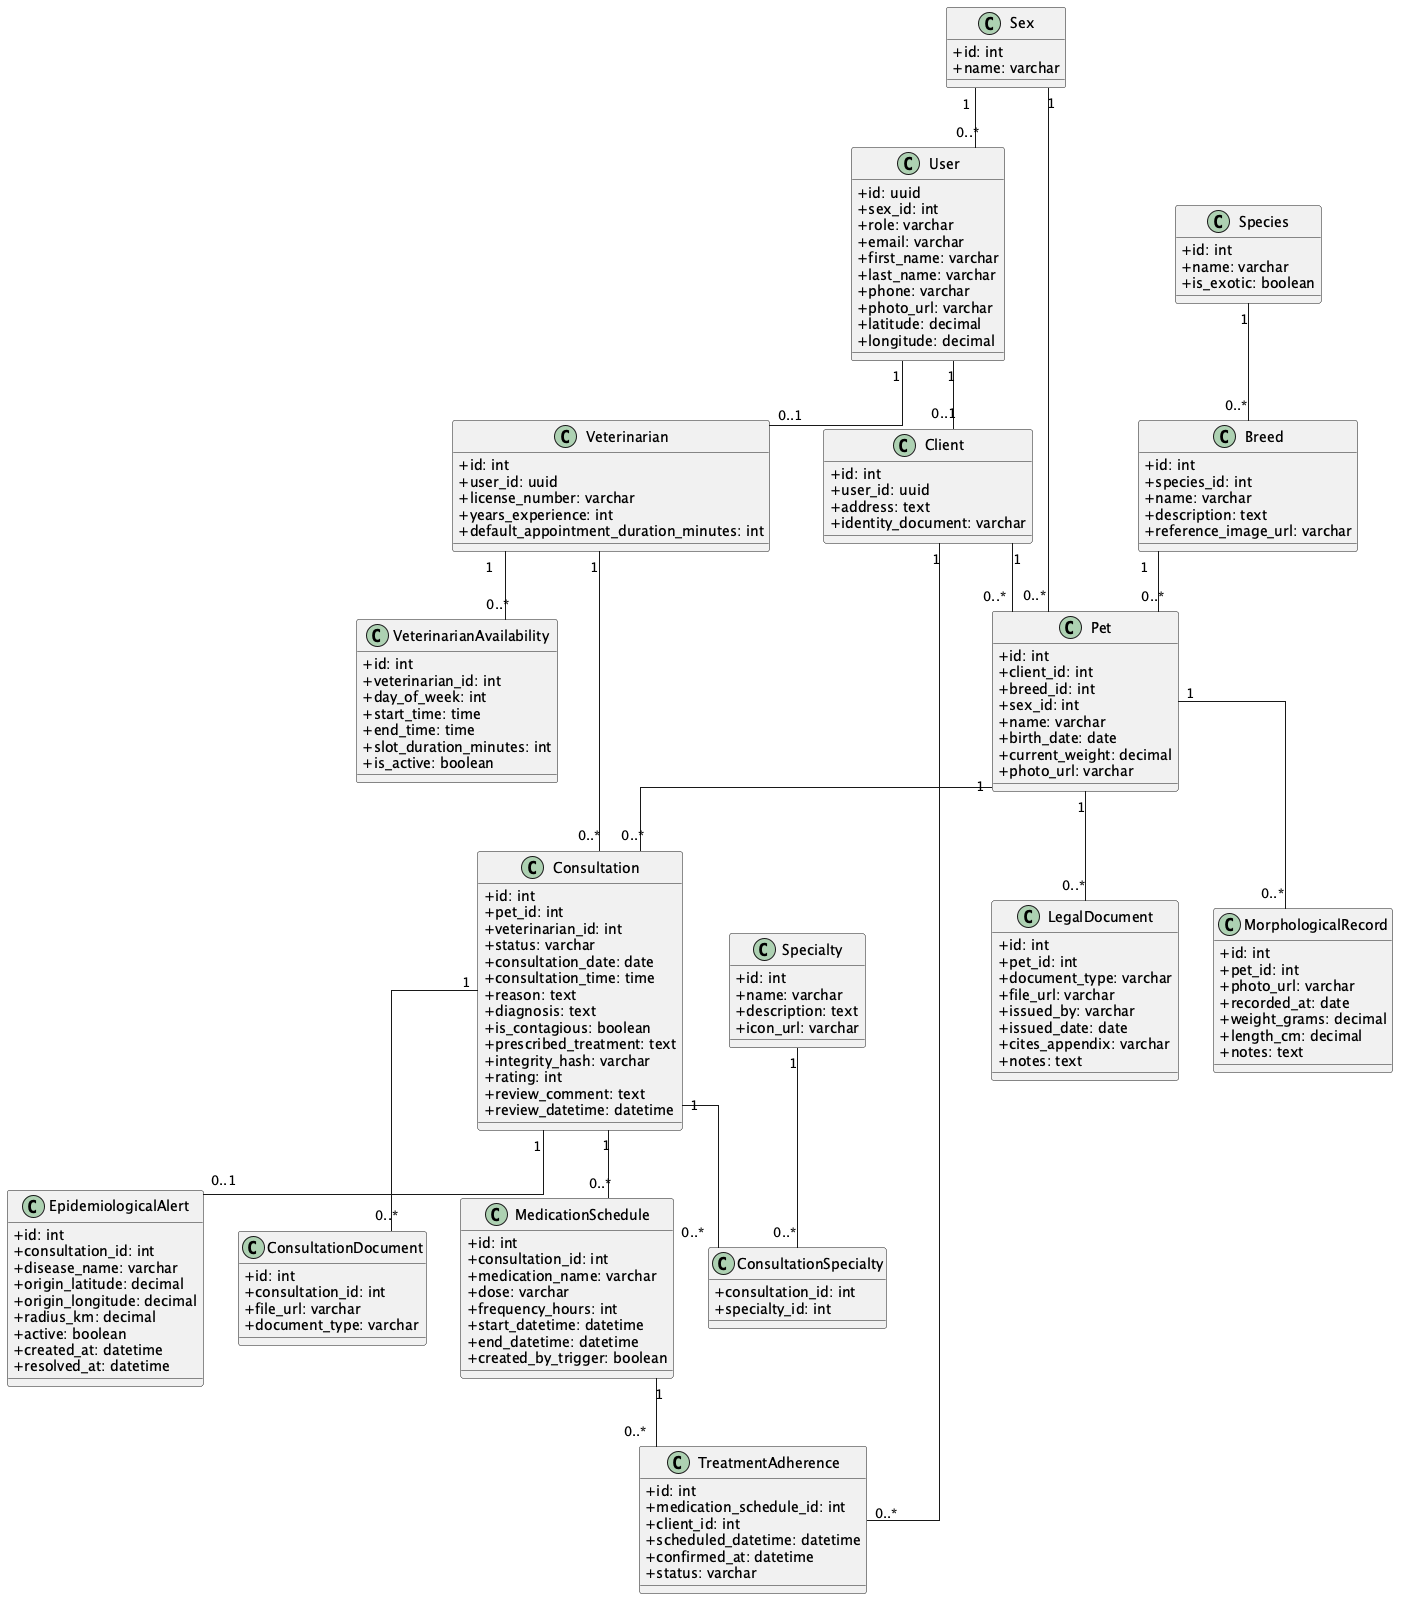

The diagram above was rendered by PlantUML. Its source (embedded in the PNG):
@startuml
' Diagrama de Clases v2 — VetCare (Arquitectura Supabase BaaS)
skinparam classAttributeIconSize 0
skinparam linetype ortho

' ===========================
' AUTENTICACIÓN Y PERFIL
' ===========================

class Sex {
  +id: int
  +name: varchar
}

class User {
  +id: uuid
  +sex_id: int
  +role: varchar
  +email: varchar
  +first_name: varchar
  +last_name: varchar
  +phone: varchar
  +photo_url: varchar
  +latitude: decimal
  +longitude: decimal
}

class Client {
  +id: int
  +user_id: uuid
  +address: text
  +identity_document: varchar
}

class Veterinarian {
  +id: int
  +user_id: uuid
  +license_number: varchar
  +years_experience: int
  +default_appointment_duration_minutes: int
}

' ===========================
' CATÁLOGO DE ANIMALES
' ===========================

class Species {
  +id: int
  +name: varchar
  +is_exotic: boolean
}

class Breed {
  +id: int
  +species_id: int
  +name: varchar
  +description: text
  +reference_image_url: varchar
}

class Pet {
  +id: int
  +client_id: int
  +breed_id: int
  +sex_id: int
  +name: varchar
  +birth_date: date
  +current_weight: decimal
  +photo_url: varchar
}

' ===========================
' MÓDULO DE CONSULTAS
' ===========================

class Specialty {
  +id: int
  +name: varchar
  +description: text
  +icon_url: varchar
}

class Consultation {
  +id: int
  +pet_id: int
  +veterinarian_id: int
  +status: varchar
  +consultation_date: date
  +consultation_time: time
  +reason: text
  +diagnosis: text
  +is_contagious: boolean
  +prescribed_treatment: text
  +integrity_hash: varchar
  +rating: int
  +review_comment: text
  +review_datetime: datetime
}

class ConsultationDocument {
  +id: int
  +consultation_id: int
  +file_url: varchar
  +document_type: varchar
}

class ConsultationSpecialty {
  +consultation_id: int
  +specialty_id: int
}

class VeterinarianAvailability {
  +id: int
  +veterinarian_id: int
  +day_of_week: int
  +start_time: time
  +end_time: time
  +slot_duration_minutes: int
  +is_active: boolean
}

' ===========================
' MÓDULO DE ADHERENCIA (CU11)
' ===========================

class MedicationSchedule {
  +id: int
  +consultation_id: int
  +medication_name: varchar
  +dose: varchar
  +frequency_hours: int
  +start_datetime: datetime
  +end_datetime: datetime
  +created_by_trigger: boolean
}

class TreatmentAdherence {
  +id: int
  +medication_schedule_id: int
  +client_id: int
  +scheduled_datetime: datetime
  +confirmed_at: datetime
  +status: varchar
}

' ===========================
' MÓDULO EPIDEMIOLÓGICO (CU12)
' ===========================

class EpidemiologicalAlert {
  +id: int
  +consultation_id: int
  +disease_name: varchar
  +origin_latitude: decimal
  +origin_longitude: decimal
  +radius_km: decimal
  +active: boolean
  +created_at: datetime
  +resolved_at: datetime
}

' ===========================
' MÓDULO ESPECIES EXÓTICAS (CU04)
' ===========================

class MorphologicalRecord {
  +id: int
  +pet_id: int
  +photo_url: varchar
  +recorded_at: date
  +weight_grams: decimal
  +length_cm: decimal
  +notes: text
}

class LegalDocument {
  +id: int
  +pet_id: int
  +document_type: varchar
  +file_url: varchar
  +issued_by: varchar
  +issued_date: date
  +cites_appendix: varchar
  +notes: text
}

' ===========================
' RELACIONES
' ===========================

' Auth y perfil
Sex "1" -- "0..*" User
Sex "1" -- "0..*" Pet
User "1" -- "0..1" Client
User "1" -- "0..1" Veterinarian

' Catálogo
Species "1" -- "0..*" Breed
Breed "1" -- "0..*" Pet
Client "1" -- "0..*" Pet

' Consultas
Pet "1" -- "0..*" Consultation
Veterinarian "1" -- "0..*" Consultation
Veterinarian "1" -- "0..*" VeterinarianAvailability
Consultation "1" -- "0..*" ConsultationDocument
Consultation "1" -- "0..*" ConsultationSpecialty
Specialty "1" -- "0..*" ConsultationSpecialty

' Adherencia
Consultation "1" -- "0..*" MedicationSchedule
MedicationSchedule "1" -- "0..*" TreatmentAdherence
Client "1" -- "0..*" TreatmentAdherence

' Epidemiología
Consultation "1" -- "0..1" EpidemiologicalAlert

' Módulo exóticos
Pet "1" -- "0..*" MorphologicalRecord
Pet "1" -- "0..*" LegalDocument

@enduml